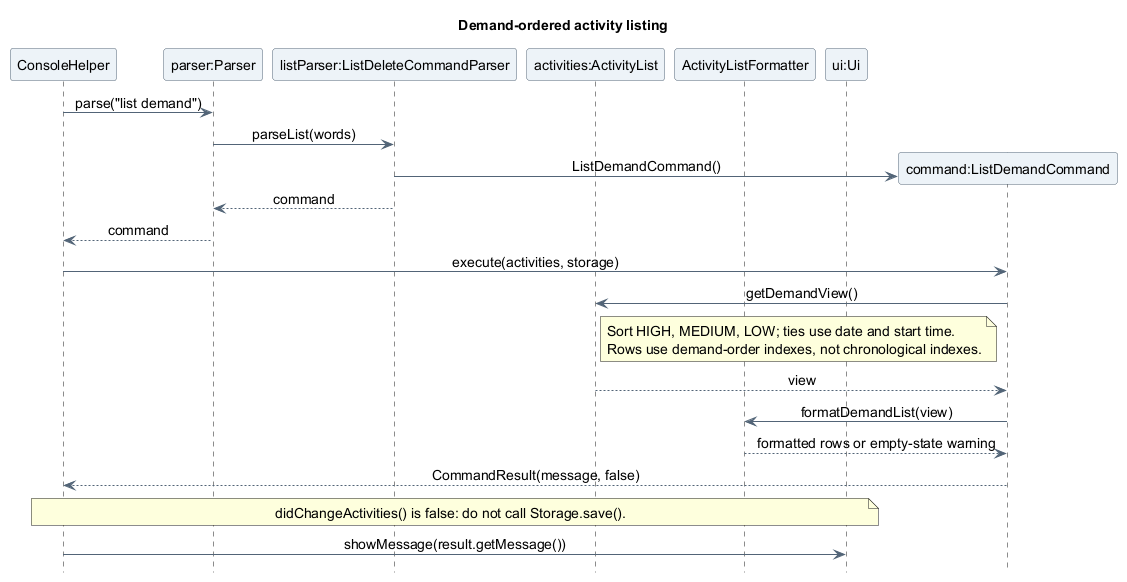

The diagram above was rendered by PlantUML. Its source (embedded in the PNG):
@startuml
title Demand-ordered activity listing
skinparam backgroundColor white
skinparam shadowing false
skinparam defaultFontName SansSerif
skinparam defaultFontSize 14
skinparam ArrowColor #526477
skinparam ParticipantBackgroundColor #EDF3F8
skinparam ParticipantBorderColor #526477
skinparam sequenceMessageAlign center
hide footbox

participant "ConsoleHelper" as Console
participant "parser:Parser" as Parser
participant "listParser:ListDeleteCommandParser" as ListParser
participant "activities:ActivityList" as Activities
participant "ActivityListFormatter" as Formatter
participant "ui:Ui" as UI

Console -> Parser : parse("list demand")
Parser -> ListParser : parseList(words)
create participant "command:ListDemandCommand" as Query
ListParser -> Query : ListDemandCommand()
ListParser --> Parser : command
Parser --> Console : command
Console -> Query : execute(activities, storage)
Query -> Activities : getDemandView()
note right of Activities
  Sort HIGH, MEDIUM, LOW; ties use date and start time.
  Rows use demand-order indexes, not chronological indexes.
end note
Activities --> Query : view
Query -> Formatter : formatDemandList(view)
Formatter --> Query : formatted rows or empty-state warning
Query --> Console : CommandResult(message, false)
note over Console, UI
  didChangeActivities() is false: do not call Storage.save().
end note
Console -> UI : showMessage(result.getMessage())
@enduml